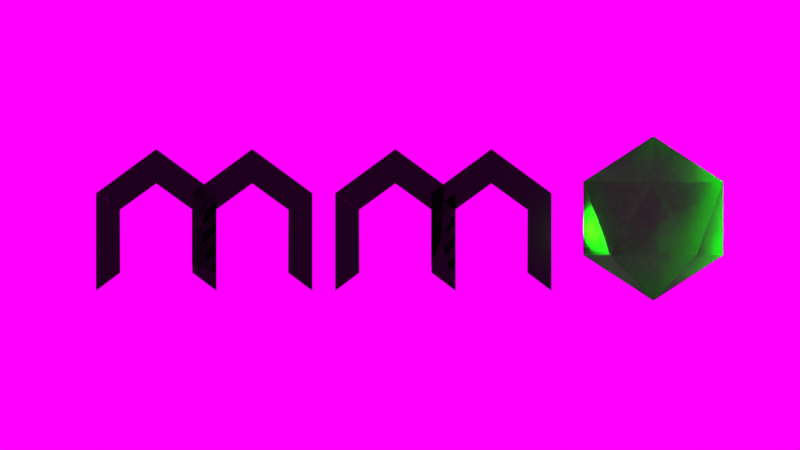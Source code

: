 # Source: logo.blend  (saved by Blender 2.90.8; exported with 4.5.12 LTS)
import bpy
from mathutils import Matrix  # noqa: F401  (used for matrix-valued properties, if any)

bpy.ops.wm.read_factory_settings(use_empty=True)
scene = bpy.context.scene
scene.name = 'Scene'

# ---- collections
col_collection = bpy.data.collections.new('Collection'); scene.collection.children.link(col_collection)

# ---- images (referenced by path relative to the original .blend; pixels are not part of the script)
import os
ASSET_DIR = os.environ.get("B2B_ASSET_DIR", "")  # directory of the original .blend (textures are referenced by path, not embedded)
HERE = os.path.dirname(os.path.abspath(__file__))  # packed textures are extracted next to this script under _unpacked/

def load_image(name, relpath, width, height, colorspace="sRGB"):
    """Load a texture the original file referenced (path relative to the .blend, or extracted next to this script)."""
    p = next((c for c in (os.path.join(HERE, relpath), os.path.join(ASSET_DIR, relpath)) if relpath and os.path.exists(c)), "")
    if p:
        img = bpy.data.images.load(p, check_existing=True)
        img.name = name
    else:  # same state as the original file: an image datablock whose file is absent (Cycles renders it pink)
        img = bpy.data.images.new(name, width, height)
        img.source = "FILE"
        img.filepath = "//" + (relpath or name)
    img.colorspace_settings.name = colorspace
    return img
img_wide_street_02_8k_hdr = load_image('wide_street_02_8k.hdr', 'wide_street_02_8k.hdr', 1024, 1024, 'Linear Rec.709')

# ---- materials (node trees are filled in below, after node groups)
mat_material_001 = bpy.data.materials.new('Material.001')
mat_material_002 = bpy.data.materials.new('Material.002')

# ---- material node trees
mat_material_001.use_nodes = True; mat_material_001.node_tree.nodes.clear()
_N = mat_material_001.node_tree.nodes; _L = mat_material_001.node_tree.links
n0 = _N.new('ShaderNodeBsdfGlass'); n0.name = 'Glass BSDF'; n0.location = (3, 195)
n0.distribution = 'BECKMANN'
n0.inputs[0].default_value = (0.1504, 1.0, 0.1359, 1.0)
n0.inputs[1].default_value = 0.6077
n0.inputs[2].default_value = 1.45
n1 = _N.new('ShaderNodeOutputMaterial'); n1.name = 'Material Output'; n1.location = (408, 311)
_L.new(n0.outputs[0], n1.inputs[0])
n1.is_active_output = True
mat_material_002.use_nodes = True; mat_material_002.node_tree.nodes.clear()
_N = mat_material_002.node_tree.nodes; _L = mat_material_002.node_tree.links
n0 = _N.new('ShaderNodeBsdfPrincipled'); n0.name = 'Principled BSDF'; n0.location = (10, 300)
n0.distribution = 'GGX'
n0.subsurface_method = 'BURLEY'
n0.inputs[0].default_value = (0.005702, 0.005702, 0.005702, 1.0)
n0.inputs[1].default_value = 0.7682
n0.inputs[2].default_value = 0.3182
n0.inputs[3].default_value = 1.45
n0.inputs[27].default_value = (0.0, 0.0, 0.0, 1.0)
n0.inputs[28].default_value = 1.0
n1 = _N.new('ShaderNodeOutputMaterial'); n1.name = 'Material Output'; n1.location = (300, 300)
_L.new(n0.outputs[0], n1.inputs[0])
n1.is_active_output = True

# ---- world
world_world = bpy.data.worlds.new('World'); scene.world = world_world
world_world.use_nodes = True; world_world.node_tree.nodes.clear()
_N = world_world.node_tree.nodes; _L = world_world.node_tree.links
n0 = _N.new('ShaderNodeOutputWorld'); n0.name = 'World Output'; n0.location = (300, 300)
n1 = _N.new('ShaderNodeBackground'); n1.name = 'Background'; n1.location = (10, 300)
n2 = _N.new('ShaderNodeTexEnvironment'); n2.name = 'Environment Texture'; n2.location = (-280, 280)
n2.image = img_wide_street_02_8k_hdr
_L.new(n1.outputs[0], n0.inputs[0])
_L.new(n2.outputs[0], n1.inputs[0])
n0.is_active_output = True
world_world.color = (0.05088, 0.05088, 0.05088)
world_world.use_sun_shadow = False
world_world.sun_shadow_jitter_overblur = 0.0

# ---- cameras
cam_camera = bpy.data.cameras.new('Camera')
cam_camera.type = 'ORTHO'
cam_camera.clip_end = 100.0
cam_camera.ortho_scale = 16.41

# ---- lights
light_point = bpy.data.lights.new('Point', 'POINT')
light_point.color = (0.0263, 1.0, 0.0)
light_point.transmission_factor = 0.0
light_point.energy = 1000.0
light_point.shadow_soft_size = 0.25
light_point.shadow_maximum_resolution = 0.006
light_point.use_absolute_resolution = True

# ---- meshes
me_icosphere = bpy.data.meshes.new('Icosphere')
me_icosphere.from_pydata([(0.0, 0.0, -1.0), (0.7236, -0.5257, -0.4472), (-0.2764, -0.8506, -0.4472), (-0.8944, 0.0, -0.4472), (-0.2764, 0.8506, -0.4472), (0.7236, 0.5257, -0.4472), (0.2764, -0.8506, 0.4472), (-0.7236, -0.5257, 0.4472), (-0.7236, 0.5257, 0.4472), (0.2764, 0.8506, 0.4472), (0.8944, 0.0, 0.4472), (0.0, 0.0, 1.0)], [], [(0, 1, 2), (1, 0, 5), (0, 2, 3), (0, 3, 4), (0, 4, 5), (1, 5, 10), (2, 1, 6), (3, 2, 7), (4, 3, 8), (5, 4, 9), (1, 10, 6), (2, 6, 7), (3, 7, 8), (4, 8, 9), (5, 9, 10), (6, 10, 11), (7, 6, 11), (8, 7, 11), (9, 8, 11), (10, 9, 11)])
_uv = me_icosphere.uv_layers.new(name='UVMap')
_uv.uv.foreach_set('vector', [0.8182, 0.0, 0.7273, 0.1575, 0.9091, 0.1575, 0.7273, 0.1575, 0.6364, 0.0, 0.5455, 0.1575, 0.09091, 0.0, 0.0, 0.1575, 0.1818, 0.1575, 0.2727, 0.0, 0.1818, 0.1575, 0.3636, 0.1575, 0.4545, 0.0, 0.3636, 0.1575, 0.5455, 0.1575, 0.7273, 0.1575, 0.5455, 0.1575, 0.6364, 0.3149, 0.9091, 0.1575, 0.7273, 0.1575, 0.8182, 0.3149, 0.1818, 0.1575, 0.0, 0.1575, 0.09091, 0.3149, 0.3636, 0.1575, 0.1818, 0.1575, 0.2727, 0.3149, 0.5455, 0.1575, 0.3636, 0.1575, 0.4545, 0.3149, 0.7273, 0.1575, 0.6364, 0.3149, 0.8182, 0.3149, 0.9091, 0.1575, 0.8182, 0.3149, 1.0, 0.3149, 0.1818, 0.1575, 0.09091, 0.3149, 0.2727, 0.3149, 0.3636, 0.1575, 0.2727, 0.3149, 0.4545, 0.3149, 0.5455, 0.1575, 0.4545, 0.3149, 0.6364, 0.3149, 0.8182, 0.3149, 0.6364, 0.3149, 0.7273, 0.4724, 1.0, 0.3149, 0.8182, 0.3149, 0.9091, 0.4724, 0.2727, 0.3149, 0.09091, 0.3149, 0.1818, 0.4724, 0.4545, 0.3149, 0.2727, 0.3149, 0.3636, 0.4724, 0.6364, 0.3149, 0.4545, 0.3149, 0.5455, 0.4724])
me_icosphere.materials.append(mat_material_001)
me_icosphere.use_remesh_fix_poles = True
me_icosphere.use_remesh_preserve_attributes = False
me_icosphere.use_mirror_vertex_groups = False
me_icosphere.update()
me_plane_001 = bpy.data.meshes.new('Plane.001')
me_plane_001.from_pydata([(2.195e-08, -1.234, 1.129), (-3.196e-08, -0.002346, 1.328), (5.042e-08, -0.7454, 0.7897), (-7.55e-08, -1.234, 1.128), (7.55e-08, -1.234, -0.8721), (7.55e-08, -0.7403, -0.4998), (-6.982e-08, 0.0, 2.034), (2.195e-08, 1.234, 1.129), (-3.196e-08, 0.002346, 1.328), (5.042e-08, 0.7454, 0.7897), (-7.55e-08, 1.234, 1.128), (7.55e-08, 1.234, -0.8721), (7.55e-08, 0.7403, -0.4998), (2.195e-08, 0.7335, 1.129), (-3.196e-08, 1.965, 1.328), (5.042e-08, 1.222, 0.7897), (-7.55e-08, 0.7339, 1.128), (7.55e-08, 0.7339, -0.3597), (7.55e-08, 1.227, -0.4998), (-6.982e-08, 1.968, 2.034), (2.195e-08, 3.202, 1.129), (-3.196e-08, 1.97, 1.328), (5.042e-08, 2.713, 0.7897), (-7.55e-08, 3.201, 1.128), (7.55e-08, 3.201, -0.8721), (7.55e-08, 2.708, -0.4998), (-0.5574, -0.002346, 1.328), (-0.5574, 9.1e-09, 2.034), (-0.5574, -1.234, 1.129), (-0.5574, -0.7454, 0.7897), (-0.5574, -1.234, 1.128), (-0.5574, -1.234, -0.8721), (-0.5574, -0.7403, -0.4998), (-0.5574, 0.002346, 1.328), (-0.5574, 1.234, 1.129), (-0.5574, 0.7454, 0.7897), (-0.5574, 1.234, 1.128), (-0.5574, 1.234, -0.8721), (-0.5574, 0.7403, -0.4998), (-0.5574, 1.965, 1.328), (-0.5574, 1.968, 2.034), (-0.5574, 0.7335, 1.129), (-0.5574, 1.222, 0.7897), (-0.5574, 0.7339, 1.128), (-0.5574, 0.7339, -0.3597), (-0.5574, 1.227, -0.4998), (-0.5574, 1.97, 1.328), (-0.5574, 3.202, 1.129), (-0.5574, 2.713, 0.7897), (-0.5574, 3.201, 1.128), (-0.5574, 3.201, -0.8721), (-0.5574, 2.708, -0.4998)], [], [(6, 1, 2, 0), (2, 3, 4, 5), (6, 7, 9, 8), (9, 12, 11, 10), (19, 14, 15, 13), (15, 16, 17, 18), (19, 20, 22, 21), (22, 25, 24, 23), (19, 21, 14), (6, 8, 1), (27, 28, 29, 26), (29, 32, 31, 30), (27, 33, 35, 34), (35, 36, 37, 38), (40, 41, 42, 39), (42, 45, 44, 43), (40, 46, 48, 47), (48, 49, 50, 51), (40, 39, 46), (27, 26, 33), (3, 2, 29, 30), (25, 22, 48, 51), (13, 15, 42, 41), (4, 3, 30, 31), (14, 21, 46, 39), (15, 14, 39, 42), (5, 4, 31, 32), (1, 8, 33, 26), (16, 15, 42, 43), (2, 5, 32, 29), (17, 16, 43, 44), (18, 17, 44, 45), (7, 6, 27, 34), (15, 18, 45, 42), (9, 7, 34, 35), (8, 9, 35, 33), (20, 19, 40, 47), (9, 10, 36, 35), (22, 20, 47, 48), (10, 11, 37, 36), (21, 22, 48, 46), (11, 12, 38, 37), (6, 0, 28, 27), (22, 23, 49, 48), (12, 9, 35, 38), (0, 2, 29, 28), (23, 24, 50, 49), (2, 1, 26, 29), (24, 25, 51, 50), (19, 13, 41, 40)])
_uv = me_plane_001.uv_layers.new(name='UVMap')
_uv.uv.foreach_set('vector', [0.0, 0.0, 0.0, 1.0, 1.0, 1.0, 1.0, 0.0, 0.0, 0.0, 0.0, 0.0, 0.0, 0.0, 0.0, 0.0, 0.0, 0.0, 1.0, 0.0, 1.0, 1.0, 0.0, 1.0, 0.0, 0.0, 0.0, 0.0, 0.0, 0.0, 0.0, 0.0, 0.0, 0.0, 0.0, 1.0, 1.0, 1.0, 1.0, 0.0, 0.0, 0.0, 0.0, 0.0, 0.0, 0.0, 0.0, 0.0, 0.0, 0.0, 1.0, 0.0, 1.0, 1.0, 0.0, 1.0, 0.0, 0.0, 0.0, 0.0, 0.0, 0.0, 0.0, 0.0, 0.0, 0.0, 0.0, 1.0, 0.0, 1.0, 0.0, 0.0, 0.0, 1.0, 0.0, 1.0, 0.0, 0.0, 1.0, 0.0, 1.0, 1.0, 0.0, 1.0, 0.0, 0.0, 0.0, 0.0, 0.0, 0.0, 0.0, 0.0, 0.0, 0.0, 0.0, 1.0, 1.0, 1.0, 1.0, 0.0, 0.0, 0.0, 0.0, 0.0, 0.0, 0.0, 0.0, 0.0, 0.0, 0.0, 1.0, 0.0, 1.0, 1.0, 0.0, 1.0, 0.0, 0.0, 0.0, 0.0, 0.0, 0.0, 0.0, 0.0, 0.0, 0.0, 0.0, 1.0, 1.0, 1.0, 1.0, 0.0, 0.0, 0.0, 0.0, 0.0, 0.0, 0.0, 0.0, 0.0, 0.0, 0.0, 0.0, 1.0, 0.0, 1.0, 0.0, 0.0, 0.0, 1.0, 0.0, 1.0, 0.0, 0.0, 0.0, 0.0, 0.0, 0.0, 0.0, 0.0, 0.0, 0.0, 0.0, 0.0, 0.0, 0.0, 0.0, 0.0, 1.0, 0.0, 1.0, 1.0, 1.0, 1.0, 1.0, 0.0, 0.0, 0.0, 0.0, 0.0, 0.0, 0.0, 0.0, 0.0, 0.0, 1.0, 0.0, 1.0, 0.0, 1.0, 0.0, 1.0, 1.0, 1.0, 0.0, 1.0, 0.0, 1.0, 1.0, 1.0, 0.0, 0.0, 0.0, 0.0, 0.0, 0.0, 0.0, 0.0, 0.0, 1.0, 0.0, 1.0, 0.0, 1.0, 0.0, 1.0, 0.0, 0.0, 0.0, 0.0, 0.0, 0.0, 0.0, 0.0, 0.0, 0.0, 0.0, 0.0, 0.0, 0.0, 0.0, 0.0, 0.0, 0.0, 0.0, 0.0, 0.0, 0.0, 0.0, 0.0, 0.0, 0.0, 0.0, 0.0, 0.0, 0.0, 0.0, 0.0, 1.0, 0.0, 0.0, 0.0, 0.0, 0.0, 1.0, 0.0, 0.0, 0.0, 0.0, 0.0, 0.0, 0.0, 0.0, 0.0, 1.0, 1.0, 1.0, 0.0, 1.0, 0.0, 1.0, 1.0, 0.0, 1.0, 1.0, 1.0, 1.0, 1.0, 0.0, 1.0, 1.0, 0.0, 0.0, 0.0, 0.0, 0.0, 1.0, 0.0, 0.0, 0.0, 0.0, 0.0, 0.0, 0.0, 0.0, 0.0, 1.0, 1.0, 1.0, 0.0, 1.0, 0.0, 1.0, 1.0, 0.0, 0.0, 0.0, 0.0, 0.0, 0.0, 0.0, 0.0, 0.0, 1.0, 1.0, 1.0, 1.0, 1.0, 0.0, 1.0, 0.0, 0.0, 0.0, 0.0, 0.0, 0.0, 0.0, 0.0, 0.0, 0.0, 1.0, 0.0, 1.0, 0.0, 0.0, 0.0, 0.0, 0.0, 0.0, 0.0, 0.0, 0.0, 0.0, 0.0, 0.0, 0.0, 0.0, 0.0, 0.0, 0.0, 0.0, 0.0, 1.0, 0.0, 1.0, 1.0, 1.0, 1.0, 1.0, 0.0, 0.0, 0.0, 0.0, 0.0, 0.0, 0.0, 0.0, 0.0, 1.0, 1.0, 0.0, 1.0, 0.0, 1.0, 1.0, 1.0, 0.0, 0.0, 0.0, 0.0, 0.0, 0.0, 0.0, 0.0, 0.0, 0.0, 1.0, 0.0, 1.0, 0.0, 0.0, 0.0])
me_plane_001.materials.append(mat_material_002)
me_plane_001.use_remesh_fix_poles = True
me_plane_001.use_remesh_preserve_attributes = False
me_plane_001.use_mirror_vertex_groups = False
me_plane_001.update()
me_plane_004 = bpy.data.meshes.new('Plane.004')
me_plane_004.from_pydata([(2.195e-08, -1.234, 1.129), (-3.196e-08, -0.002346, 1.328), (5.042e-08, -0.7454, 0.7897), (-7.55e-08, -1.234, 1.128), (7.55e-08, -1.234, -0.8721), (7.55e-08, -0.7403, -0.4998), (-6.982e-08, 0.0, 2.034), (2.195e-08, 1.234, 1.129), (-3.196e-08, 0.002346, 1.328), (5.042e-08, 0.7454, 0.7897), (-7.55e-08, 1.234, 1.128), (7.55e-08, 1.234, -0.8721), (7.55e-08, 0.7403, -0.4998), (2.195e-08, 0.7335, 1.129), (-3.196e-08, 1.965, 1.328), (5.042e-08, 1.222, 0.7897), (-7.55e-08, 0.7339, 1.128), (7.55e-08, 0.7339, -0.3597), (7.55e-08, 1.227, -0.4998), (-6.982e-08, 1.968, 2.034), (2.195e-08, 3.202, 1.129), (-3.196e-08, 1.97, 1.328), (5.042e-08, 2.713, 0.7897), (-7.55e-08, 3.201, 1.128), (7.55e-08, 3.201, -0.8721), (7.55e-08, 2.708, -0.4998), (-0.5574, -0.002346, 1.328), (-0.5574, 9.1e-09, 2.034), (-0.5574, -1.234, 1.129), (-0.5574, -0.7454, 0.7897), (-0.5574, -1.234, 1.128), (-0.5574, -1.234, -0.8721), (-0.5574, -0.7403, -0.4998), (-0.5574, 0.002346, 1.328), (-0.5574, 1.234, 1.129), (-0.5574, 0.7454, 0.7897), (-0.5574, 1.234, 1.128), (-0.5574, 1.234, -0.8721), (-0.5574, 0.7403, -0.4998), (-0.5574, 1.965, 1.328), (-0.5574, 1.968, 2.034), (-0.5574, 0.7335, 1.129), (-0.5574, 1.222, 0.7897), (-0.5574, 0.7339, 1.128), (-0.5574, 0.7339, -0.3597), (-0.5574, 1.227, -0.4998), (-0.5574, 1.97, 1.328), (-0.5574, 3.202, 1.129), (-0.5574, 2.713, 0.7897), (-0.5574, 3.201, 1.128), (-0.5574, 3.201, -0.8721), (-0.5574, 2.708, -0.4998)], [], [(6, 1, 2, 0), (2, 3, 4, 5), (6, 7, 9, 8), (9, 12, 11, 10), (19, 14, 15, 13), (15, 16, 17, 18), (19, 20, 22, 21), (22, 25, 24, 23), (19, 21, 14), (6, 8, 1), (27, 28, 29, 26), (29, 32, 31, 30), (27, 33, 35, 34), (35, 36, 37, 38), (40, 41, 42, 39), (42, 45, 44, 43), (40, 46, 48, 47), (48, 49, 50, 51), (40, 39, 46), (27, 26, 33), (3, 2, 29, 30), (25, 22, 48, 51), (13, 15, 42, 41), (4, 3, 30, 31), (14, 21, 46, 39), (15, 14, 39, 42), (5, 4, 31, 32), (1, 8, 33, 26), (16, 15, 42, 43), (2, 5, 32, 29), (17, 16, 43, 44), (18, 17, 44, 45), (7, 6, 27, 34), (15, 18, 45, 42), (9, 7, 34, 35), (8, 9, 35, 33), (20, 19, 40, 47), (9, 10, 36, 35), (22, 20, 47, 48), (10, 11, 37, 36), (21, 22, 48, 46), (11, 12, 38, 37), (6, 0, 28, 27), (22, 23, 49, 48), (12, 9, 35, 38), (0, 2, 29, 28), (23, 24, 50, 49), (2, 1, 26, 29), (24, 25, 51, 50), (19, 13, 41, 40)])
_uv = me_plane_004.uv_layers.new(name='UVMap')
_uv.uv.foreach_set('vector', [0.0, 0.0, 0.0, 1.0, 1.0, 1.0, 1.0, 0.0, 0.0, 0.0, 0.0, 0.0, 0.0, 0.0, 0.0, 0.0, 0.0, 0.0, 1.0, 0.0, 1.0, 1.0, 0.0, 1.0, 0.0, 0.0, 0.0, 0.0, 0.0, 0.0, 0.0, 0.0, 0.0, 0.0, 0.0, 1.0, 1.0, 1.0, 1.0, 0.0, 0.0, 0.0, 0.0, 0.0, 0.0, 0.0, 0.0, 0.0, 0.0, 0.0, 1.0, 0.0, 1.0, 1.0, 0.0, 1.0, 0.0, 0.0, 0.0, 0.0, 0.0, 0.0, 0.0, 0.0, 0.0, 0.0, 0.0, 1.0, 0.0, 1.0, 0.0, 0.0, 0.0, 1.0, 0.0, 1.0, 0.0, 0.0, 1.0, 0.0, 1.0, 1.0, 0.0, 1.0, 0.0, 0.0, 0.0, 0.0, 0.0, 0.0, 0.0, 0.0, 0.0, 0.0, 0.0, 1.0, 1.0, 1.0, 1.0, 0.0, 0.0, 0.0, 0.0, 0.0, 0.0, 0.0, 0.0, 0.0, 0.0, 0.0, 1.0, 0.0, 1.0, 1.0, 0.0, 1.0, 0.0, 0.0, 0.0, 0.0, 0.0, 0.0, 0.0, 0.0, 0.0, 0.0, 0.0, 1.0, 1.0, 1.0, 1.0, 0.0, 0.0, 0.0, 0.0, 0.0, 0.0, 0.0, 0.0, 0.0, 0.0, 0.0, 0.0, 1.0, 0.0, 1.0, 0.0, 0.0, 0.0, 1.0, 0.0, 1.0, 0.0, 0.0, 0.0, 0.0, 0.0, 0.0, 0.0, 0.0, 0.0, 0.0, 0.0, 0.0, 0.0, 0.0, 0.0, 0.0, 1.0, 0.0, 1.0, 1.0, 1.0, 1.0, 1.0, 0.0, 0.0, 0.0, 0.0, 0.0, 0.0, 0.0, 0.0, 0.0, 0.0, 1.0, 0.0, 1.0, 0.0, 1.0, 0.0, 1.0, 1.0, 1.0, 0.0, 1.0, 0.0, 1.0, 1.0, 1.0, 0.0, 0.0, 0.0, 0.0, 0.0, 0.0, 0.0, 0.0, 0.0, 1.0, 0.0, 1.0, 0.0, 1.0, 0.0, 1.0, 0.0, 0.0, 0.0, 0.0, 0.0, 0.0, 0.0, 0.0, 0.0, 0.0, 0.0, 0.0, 0.0, 0.0, 0.0, 0.0, 0.0, 0.0, 0.0, 0.0, 0.0, 0.0, 0.0, 0.0, 0.0, 0.0, 0.0, 0.0, 0.0, 0.0, 0.0, 0.0, 1.0, 0.0, 0.0, 0.0, 0.0, 0.0, 1.0, 0.0, 0.0, 0.0, 0.0, 0.0, 0.0, 0.0, 0.0, 0.0, 1.0, 1.0, 1.0, 0.0, 1.0, 0.0, 1.0, 1.0, 0.0, 1.0, 1.0, 1.0, 1.0, 1.0, 0.0, 1.0, 1.0, 0.0, 0.0, 0.0, 0.0, 0.0, 1.0, 0.0, 0.0, 0.0, 0.0, 0.0, 0.0, 0.0, 0.0, 0.0, 1.0, 1.0, 1.0, 0.0, 1.0, 0.0, 1.0, 1.0, 0.0, 0.0, 0.0, 0.0, 0.0, 0.0, 0.0, 0.0, 0.0, 1.0, 1.0, 1.0, 1.0, 1.0, 0.0, 1.0, 0.0, 0.0, 0.0, 0.0, 0.0, 0.0, 0.0, 0.0, 0.0, 0.0, 1.0, 0.0, 1.0, 0.0, 0.0, 0.0, 0.0, 0.0, 0.0, 0.0, 0.0, 0.0, 0.0, 0.0, 0.0, 0.0, 0.0, 0.0, 0.0, 0.0, 0.0, 0.0, 1.0, 0.0, 1.0, 1.0, 1.0, 1.0, 1.0, 0.0, 0.0, 0.0, 0.0, 0.0, 0.0, 0.0, 0.0, 0.0, 1.0, 1.0, 0.0, 1.0, 0.0, 1.0, 1.0, 1.0, 0.0, 0.0, 0.0, 0.0, 0.0, 0.0, 0.0, 0.0, 0.0, 0.0, 1.0, 0.0, 1.0, 0.0, 0.0, 0.0])
me_plane_004.materials.append(mat_material_002)
me_plane_004.use_remesh_fix_poles = True
me_plane_004.use_remesh_preserve_attributes = False
me_plane_004.use_mirror_vertex_groups = False
me_plane_004.update()

# ---- objects
ob_camera = bpy.data.objects.new('Camera', cam_camera)
ob_icosphere = bpy.data.objects.new('Icosphere', me_icosphere)
ob_plane_001 = bpy.data.objects.new('Plane.001', me_plane_001)
ob_plane_002 = bpy.data.objects.new('Plane.002', me_plane_004)
ob_point = bpy.data.objects.new('Point', light_point)

# ---- transforms, parenting, visibility, modifiers, constraints
ob_camera.location = (23.03, 3.305, 0.4723)
ob_camera.rotation_euler = (1.571, -4.053e-06, 1.571)
ob_camera.lock_rotations_4d = False
ob_camera.empty_display_type = 'ARROWS'
ob_camera.color = (0.0, 0.0, 0.0, 0.0)
ob_camera.display_type = 'WIRE'
ob_camera.lineart.crease_threshold = 0.0
ob_icosphere.location = (1.359e-16, 8.497, 0.612)
ob_icosphere.scale = (1.685, 1.685, 1.685)
ob_icosphere.lineart.crease_threshold = 0.0
ob_plane_001.location = (0.0, -1.7, 0.0)
ob_plane_001.lineart.crease_threshold = 0.0
ob_plane_002.location = (0.0, 3.206, 0.0)
ob_plane_002.lineart.crease_threshold = 0.0
ob_point.location = (-0.03749, 6.879, 0.2987)
ob_point.lineart.crease_threshold = 0.0

# ---- collection membership
col_collection.objects.link(ob_camera)
col_collection.objects.link(ob_icosphere)
col_collection.objects.link(ob_plane_001)
col_collection.objects.link(ob_plane_002)
col_collection.objects.link(ob_point)

# ---- scene / render settings (as saved in the file)
scene.camera = ob_camera
scene.frame_start = 1; scene.frame_end = 41; scene.frame_set(1)
scene.render.engine = 'CYCLES'
scene.render.resolution_percentage = 57
scene.render.film_transparent = True
scene.cycles.samples = 128
scene.cycles.sampling_pattern = 'TABULATED_SOBOL'
scene.cycles.use_adaptive_sampling = False
scene.cycles.use_light_tree = False
scene.view_settings.view_transform = 'Standard'
bpy.context.view_layer.update()
